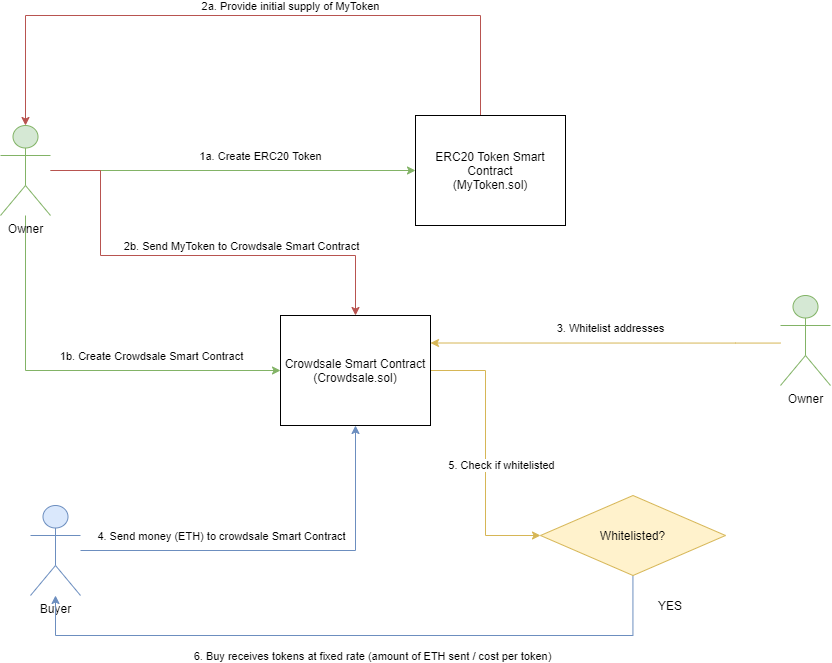

The diagram above was exported from draw.io. Its source (the exported page's mxGraphModel, read from the mxfile embedded in the PNG):
<mxGraphModel dx="1551" dy="1151" grid="1" gridSize="10" guides="1" tooltips="1" connect="1" arrows="1" fold="1" page="1" pageScale="1" pageWidth="850" pageHeight="1100" math="0" shadow="0">
  <root>
    <mxCell id="0" />
    <mxCell id="1" parent="0" />
    <mxCell id="A-s3IjzEwYa4iUtW63jO-13" style="edgeStyle=orthogonalEdgeStyle;rounded=0;orthogonalLoop=1;jettySize=auto;html=1;entryX=0.5;entryY=0;entryDx=0;entryDy=0;entryPerimeter=0;fillColor=#f8cecc;strokeColor=#b85450;" edge="1" parent="1" source="A-s3IjzEwYa4iUtW63jO-1" target="A-s3IjzEwYa4iUtW63jO-10">
      <mxGeometry relative="1" as="geometry">
        <Array as="points">
          <mxPoint x="490" y="40" />
          <mxPoint x="35" y="40" />
        </Array>
      </mxGeometry>
    </mxCell>
    <mxCell id="A-s3IjzEwYa4iUtW63jO-14" value="2a. Provide initial supply of MyToken" style="edgeLabel;html=1;align=center;verticalAlign=middle;resizable=0;points=[];" vertex="1" connectable="0" parent="A-s3IjzEwYa4iUtW63jO-13">
      <mxGeometry x="-0.2593" y="1" relative="1" as="geometry">
        <mxPoint x="-45" y="-11" as="offset" />
      </mxGeometry>
    </mxCell>
    <mxCell id="A-s3IjzEwYa4iUtW63jO-1" value="ERC20 Token Smart Contract&lt;br&gt;(MyToken.sol)" style="rounded=0;whiteSpace=wrap;html=1;" vertex="1" parent="1">
      <mxGeometry x="425" y="140" width="150" height="110" as="geometry" />
    </mxCell>
    <mxCell id="A-s3IjzEwYa4iUtW63jO-16" style="edgeStyle=orthogonalEdgeStyle;rounded=0;orthogonalLoop=1;jettySize=auto;html=1;entryX=0.5;entryY=1;entryDx=0;entryDy=0;fillColor=#dae8fc;strokeColor=#6c8ebf;" edge="1" parent="1" source="A-s3IjzEwYa4iUtW63jO-5" target="A-s3IjzEwYa4iUtW63jO-15">
      <mxGeometry relative="1" as="geometry" />
    </mxCell>
    <mxCell id="A-s3IjzEwYa4iUtW63jO-19" value="4. Send money (ETH) to crowdsale Smart Contract" style="edgeLabel;html=1;align=center;verticalAlign=middle;resizable=0;points=[];" vertex="1" connectable="0" parent="A-s3IjzEwYa4iUtW63jO-16">
      <mxGeometry x="-0.01" y="1" relative="1" as="geometry">
        <mxPoint x="-58" y="-14" as="offset" />
      </mxGeometry>
    </mxCell>
    <mxCell id="A-s3IjzEwYa4iUtW63jO-5" value="Buyer" style="shape=umlActor;verticalLabelPosition=bottom;verticalAlign=top;html=1;outlineConnect=0;fillColor=#dae8fc;strokeColor=#6c8ebf;" vertex="1" parent="1">
      <mxGeometry x="40" y="530" width="50" height="90" as="geometry" />
    </mxCell>
    <mxCell id="A-s3IjzEwYa4iUtW63jO-11" style="edgeStyle=orthogonalEdgeStyle;rounded=0;orthogonalLoop=1;jettySize=auto;html=1;entryX=0;entryY=0.5;entryDx=0;entryDy=0;fillColor=#d5e8d4;strokeColor=#82b366;" edge="1" parent="1" source="A-s3IjzEwYa4iUtW63jO-10" target="A-s3IjzEwYa4iUtW63jO-1">
      <mxGeometry relative="1" as="geometry" />
    </mxCell>
    <mxCell id="A-s3IjzEwYa4iUtW63jO-12" value="1a. Create ERC20 Token" style="edgeLabel;html=1;align=center;verticalAlign=middle;resizable=0;points=[];" vertex="1" connectable="0" parent="A-s3IjzEwYa4iUtW63jO-11">
      <mxGeometry x="0.313" y="4" relative="1" as="geometry">
        <mxPoint x="-31" y="-11" as="offset" />
      </mxGeometry>
    </mxCell>
    <mxCell id="A-s3IjzEwYa4iUtW63jO-20" style="edgeStyle=orthogonalEdgeStyle;rounded=0;orthogonalLoop=1;jettySize=auto;html=1;entryX=0;entryY=0.5;entryDx=0;entryDy=0;fillColor=#d5e8d4;strokeColor=#82b366;" edge="1" parent="1" source="A-s3IjzEwYa4iUtW63jO-10" target="A-s3IjzEwYa4iUtW63jO-15">
      <mxGeometry relative="1" as="geometry">
        <Array as="points">
          <mxPoint x="35" y="395" />
        </Array>
      </mxGeometry>
    </mxCell>
    <mxCell id="A-s3IjzEwYa4iUtW63jO-21" value="1b. Create Crowdsale Smart Contract" style="edgeLabel;html=1;align=center;verticalAlign=middle;resizable=0;points=[];" vertex="1" connectable="0" parent="A-s3IjzEwYa4iUtW63jO-20">
      <mxGeometry x="0.4976" y="1" relative="1" as="geometry">
        <mxPoint x="-27" y="-14" as="offset" />
      </mxGeometry>
    </mxCell>
    <mxCell id="A-s3IjzEwYa4iUtW63jO-23" style="edgeStyle=orthogonalEdgeStyle;rounded=0;orthogonalLoop=1;jettySize=auto;html=1;fillColor=#f8cecc;strokeColor=#b85450;" edge="1" parent="1" source="A-s3IjzEwYa4iUtW63jO-10" target="A-s3IjzEwYa4iUtW63jO-15">
      <mxGeometry relative="1" as="geometry">
        <Array as="points">
          <mxPoint x="110" y="195" />
          <mxPoint x="110" y="280" />
          <mxPoint x="365" y="280" />
        </Array>
      </mxGeometry>
    </mxCell>
    <mxCell id="A-s3IjzEwYa4iUtW63jO-24" value="2b. Send MyToken to Crowdsale Smart Contract" style="edgeLabel;html=1;align=center;verticalAlign=middle;resizable=0;points=[];" vertex="1" connectable="0" parent="A-s3IjzEwYa4iUtW63jO-23">
      <mxGeometry x="-0.0533" y="-3" relative="1" as="geometry">
        <mxPoint x="62" y="-13" as="offset" />
      </mxGeometry>
    </mxCell>
    <mxCell id="A-s3IjzEwYa4iUtW63jO-10" value="Owner" style="shape=umlActor;verticalLabelPosition=bottom;verticalAlign=top;html=1;outlineConnect=0;fillColor=#d5e8d4;strokeColor=#82b366;" vertex="1" parent="1">
      <mxGeometry x="10" y="150" width="50" height="90" as="geometry" />
    </mxCell>
    <mxCell id="A-s3IjzEwYa4iUtW63jO-26" style="edgeStyle=orthogonalEdgeStyle;rounded=0;orthogonalLoop=1;jettySize=auto;html=1;entryX=0;entryY=0.5;entryDx=0;entryDy=0;fillColor=#fff2cc;strokeColor=#d6b656;" edge="1" parent="1" source="A-s3IjzEwYa4iUtW63jO-15" target="A-s3IjzEwYa4iUtW63jO-25">
      <mxGeometry relative="1" as="geometry" />
    </mxCell>
    <mxCell id="A-s3IjzEwYa4iUtW63jO-27" value="5. Check if whitelisted" style="edgeLabel;html=1;align=center;verticalAlign=middle;resizable=0;points=[];" vertex="1" connectable="0" parent="A-s3IjzEwYa4iUtW63jO-26">
      <mxGeometry x="-0.28" relative="1" as="geometry">
        <mxPoint x="15" y="51" as="offset" />
      </mxGeometry>
    </mxCell>
    <mxCell id="A-s3IjzEwYa4iUtW63jO-15" value="Crowdsale Smart Contract&lt;br&gt;(Crowdsale.sol)" style="rounded=0;whiteSpace=wrap;html=1;" vertex="1" parent="1">
      <mxGeometry x="290" y="340" width="150" height="110" as="geometry" />
    </mxCell>
    <mxCell id="A-s3IjzEwYa4iUtW63jO-32" style="edgeStyle=orthogonalEdgeStyle;rounded=0;orthogonalLoop=1;jettySize=auto;html=1;fillColor=#dae8fc;strokeColor=#6c8ebf;" edge="1" parent="1" source="A-s3IjzEwYa4iUtW63jO-25" target="A-s3IjzEwYa4iUtW63jO-5">
      <mxGeometry relative="1" as="geometry">
        <Array as="points">
          <mxPoint x="643" y="660" />
          <mxPoint x="65" y="660" />
        </Array>
      </mxGeometry>
    </mxCell>
    <mxCell id="A-s3IjzEwYa4iUtW63jO-33" value="6. Buy receives tokens at fixed rate (amount of ETH sent / cost per token)" style="edgeLabel;html=1;align=center;verticalAlign=middle;resizable=0;points=[];" vertex="1" connectable="0" parent="A-s3IjzEwYa4iUtW63jO-32">
      <mxGeometry x="-0.1188" y="2" relative="1" as="geometry">
        <mxPoint x="-23" y="18" as="offset" />
      </mxGeometry>
    </mxCell>
    <mxCell id="A-s3IjzEwYa4iUtW63jO-25" value="Whitelisted?" style="rhombus;whiteSpace=wrap;html=1;fillColor=#fff2cc;strokeColor=#d6b656;" vertex="1" parent="1">
      <mxGeometry x="550" y="520" width="185" height="80" as="geometry" />
    </mxCell>
    <mxCell id="A-s3IjzEwYa4iUtW63jO-30" style="edgeStyle=orthogonalEdgeStyle;rounded=0;orthogonalLoop=1;jettySize=auto;html=1;entryX=1;entryY=0.25;entryDx=0;entryDy=0;fillColor=#fff2cc;strokeColor=#d6b656;" edge="1" parent="1" source="A-s3IjzEwYa4iUtW63jO-28" target="A-s3IjzEwYa4iUtW63jO-15">
      <mxGeometry relative="1" as="geometry">
        <mxPoint x="890" y="195" as="targetPoint" />
        <Array as="points">
          <mxPoint x="745" y="368" />
        </Array>
      </mxGeometry>
    </mxCell>
    <mxCell id="A-s3IjzEwYa4iUtW63jO-31" value="3. Whitelist addresses" style="edgeLabel;html=1;align=center;verticalAlign=middle;resizable=0;points=[];" vertex="1" connectable="0" parent="A-s3IjzEwYa4iUtW63jO-30">
      <mxGeometry x="0.2125" y="2" relative="1" as="geometry">
        <mxPoint x="42" y="-17" as="offset" />
      </mxGeometry>
    </mxCell>
    <mxCell id="A-s3IjzEwYa4iUtW63jO-28" value="Owner" style="shape=umlActor;verticalLabelPosition=bottom;verticalAlign=top;html=1;outlineConnect=0;fillColor=#d5e8d4;strokeColor=#82b366;" vertex="1" parent="1">
      <mxGeometry x="790" y="320" width="50" height="90" as="geometry" />
    </mxCell>
    <mxCell id="A-s3IjzEwYa4iUtW63jO-34" value="YES" style="text;html=1;strokeColor=none;fillColor=none;align=center;verticalAlign=middle;whiteSpace=wrap;rounded=0;" vertex="1" parent="1">
      <mxGeometry x="660" y="620" width="40" height="20" as="geometry" />
    </mxCell>
  </root>
</mxGraphModel>